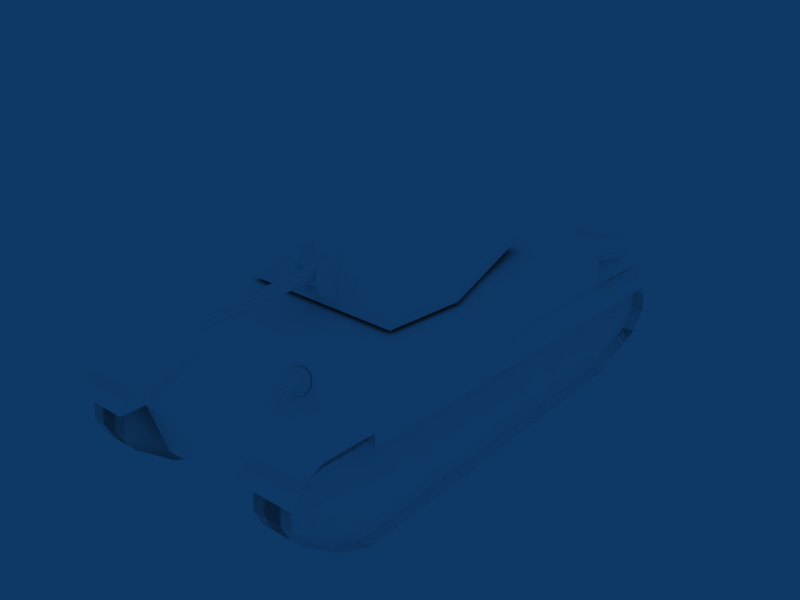 # Source: 41M_Turan_II.blend  (saved by Blender 2.49.2; exported with 4.5.12 LTS)
import bpy
from mathutils import Matrix  # noqa: F401  (used for matrix-valued properties, if any)

bpy.ops.wm.read_factory_settings(use_empty=True)
scene = bpy.context.scene
scene.name = 'Scene'

# ---- collections
col_collection_1 = bpy.data.collections.new('Collection 1'); scene.collection.children.link(col_collection_1)

# ---- materials (node trees are filled in below, after node groups)
mat_default = bpy.data.materials.new('Default')
mat_default.alpha_threshold = 0.0
mat_default.diffuse_color = (1.0, 1.0, 1.0, 1.0)
mat_default.roughness = 0.5
mat_default.specular_intensity = 1.0

# ---- material node trees

# ---- world
world_world = bpy.data.worlds.new('World'); scene.world = world_world
world_world.color = (0.05656, 0.2208, 0.4)
world_world.use_sun_shadow = False
world_world.sun_shadow_jitter_overblur = 0.0
world_world.cycles.sampling_method = 'MANUAL'
world_world.cycles.sample_map_resolution = 256

# ---- meshes
me_tank = bpy.data.meshes.new('Tank')
me_tank.from_pydata([(-45.06, -67.3, 39.23), (-45.06, -67.3, 59.53), (-45.06, -1.615, 62.92), (-45.06, -1.615, 42.69), (-45.06, -67.3, 39.23), (-45.06, -1.615, 42.69), (-45.06, -1.615, 62.92), (-46.73, 2.392, 62.92), (-51.08, 2.392, 42.95), (-51.08, 2.392, 42.95), (-46.73, 2.392, 62.92), (-46.73, 49.0, 62.92), (-51.08, 49.0, 44.94), (-51.08, 49.0, 44.94), (-46.73, 49.0, 62.92), (-31.43, 73.7, 62.92), (-31.43, 81.88, 46.72), (41.33, -67.3, 39.23), (41.33, -1.615, 42.69), (41.33, -1.615, 62.92), (41.33, -67.3, 59.53), (41.33, -1.615, 42.69), (47.35, 2.392, 42.95), (43.0, 2.392, 62.92), (41.33, -1.615, 62.92), (47.35, 2.392, 42.95), (47.35, 49.0, 44.94), (43.0, 49.0, 62.92), (43.0, 2.392, 62.92), (47.35, 49.0, 44.94), (27.7, 81.88, 46.72), (27.7, 73.7, 62.92), (43.0, 49.0, 62.92), (-31.43, 99.25, 14.36), (-31.43, 106.7, 37.41), (27.7, 106.7, 37.41), (27.71, 99.25, 14.36), (-31.43, 106.7, 37.41), (-31.43, 81.88, 46.72), (27.7, 81.88, 46.72), (27.7, 106.7, 37.41), (-31.43, 81.88, 46.72), (-31.43, 73.7, 62.92), (27.7, 73.7, 62.92), (27.7, 81.88, 46.72), (-29.89, -97.53, 53.59), (-45.06, -97.53, 37.76), (41.33, -97.53, 37.76), (26.17, -97.53, 53.59), (-45.06, -97.53, 14.34), (41.33, -97.53, 14.34), (41.33, -67.3, 39.23), (26.17, -67.3, 59.53), (26.17, -97.53, 53.59), (41.33, -97.53, 37.76), (-29.89, -67.3, 59.53), (-45.06, -67.3, 39.23), (-45.06, -97.53, 37.76), (-29.89, -97.53, 53.59), (-45.06, -67.3, 39.23), (-29.89, -67.3, 59.53), (-45.06, -67.3, 59.53), (26.17, -67.3, 59.53), (41.33, -67.3, 39.23), (41.33, -67.3, 59.53), (-29.89, -67.3, 59.53), (-29.89, -97.53, 53.59), (26.17, -97.53, 53.59), (26.17, -67.3, 59.53), (-29.89, -67.3, 59.53), (41.33, -67.3, 59.53), (41.33, -1.615, 62.92), (-45.06, -1.615, 62.92), (-45.06, -67.3, 59.53), (43.0, 2.392, 62.92), (-46.73, 2.392, 62.92), (-45.06, -1.615, 62.92), (41.33, -1.615, 62.92), (43.0, 49.0, 62.92), (27.7, 73.7, 62.92), (-31.43, 73.7, 62.92), (-46.73, 49.0, 62.92), (-31.43, 99.25, 14.36), (-45.06, -97.53, 14.34), (-45.06, -97.53, 37.76), (-31.43, 106.7, 37.41), (-31.43, 81.88, 46.72), (27.71, 99.25, 14.36), (27.7, 106.7, 37.41), (27.7, 81.88, 46.72), (41.33, -97.53, 37.76), (41.33, -97.53, 14.34), (27.7, 80.35, 47.2), (27.7, 104.1, 48.47), (27.7, 113.5, 44.71), (27.7, 117.5, 37.94), (27.7, 106.4, 37.32), (49.31, -97.05, 31.82), (49.31, 80.4, 41.44), (49.31, 80.35, 47.2), (49.31, -1.494, 42.98), (49.31, -97.72, 37.4), (49.31, -103.6, 30.38), (26.18, -103.6, 30.38), (26.18, -97.05, 31.82), (49.31, -97.05, 31.82), (49.31, -103.6, 30.38), (27.7, 80.4, 41.44), (27.7, 80.35, 47.2), (49.31, 80.35, 47.2), (49.31, 80.4, 41.44), (27.7, 117.5, 37.94), (27.7, 113.5, 44.71), (49.31, 113.5, 44.71), (49.31, 117.5, 37.94), (27.7, 104.1, 48.47), (49.31, 104.1, 48.47), (27.7, 80.35, 47.2), (49.31, 80.35, 47.2), (26.18, -1.494, 42.98), (49.31, -1.494, 42.98), (26.18, -97.72, 37.4), (49.31, -97.72, 37.4), (26.18, -97.72, 37.4), (26.18, -103.6, 30.38), (49.31, -103.6, 30.38), (49.31, -97.72, 37.4), (26.18, -97.72, 37.4), (26.18, -97.05, 31.82), (26.18, -103.6, 30.38), (-31.43, 106.4, 37.32), (-31.43, 117.5, 37.94), (-31.43, 113.5, 44.71), (-31.43, 80.35, 47.2), (-31.43, 104.1, 48.47), (-53.03, 80.35, 47.2), (-53.03, 80.4, 41.44), (-53.03, -97.05, 31.82), (-53.03, -1.494, 42.98), (-53.03, -97.72, 37.4), (-53.03, -103.6, 30.38), (-29.9, -103.6, 30.38), (-53.03, -103.6, 30.38), (-53.03, -97.05, 31.82), (-29.9, -97.05, 31.82), (-31.43, 80.4, 41.44), (-53.03, 80.4, 41.44), (-53.03, 80.35, 47.2), (-31.43, 80.35, 47.2), (-31.43, 117.5, 37.94), (-53.03, 117.5, 37.94), (-53.03, 113.5, 44.71), (-31.43, 113.5, 44.71), (-53.03, 104.1, 48.47), (-31.43, 104.1, 48.47), (-53.03, 80.35, 47.2), (-31.43, 80.35, 47.2), (-53.03, -1.494, 42.98), (-29.9, -1.494, 42.98), (-53.03, -97.72, 37.4), (-29.9, -97.72, 37.4), (-29.9, -97.72, 37.4), (-53.03, -97.72, 37.4), (-53.03, -103.6, 30.38), (-29.9, -103.6, 30.38), (-29.9, -97.72, 37.4), (-29.9, -103.6, 30.38), (-29.9, -97.05, 31.82), (27.48, 47.67, 88.72), (-31.44, 47.67, 88.72), (-35.79, 18.61, 88.72), (31.83, 18.61, 88.72), (-21.82, -33.78, 88.72), (17.86, -33.78, 88.72), (29.87, 50.55, 64.18), (-33.83, 50.55, 64.18), (-31.44, 47.67, 88.72), (27.48, 47.67, 88.72), (-33.83, 50.55, 64.18), (-38.53, 19.3, 64.18), (-35.79, 18.61, 88.72), (-31.44, 47.67, 88.72), (-38.53, 19.3, 64.18), (-25.1, -33.87, 64.18), (-21.82, -33.78, 88.72), (-35.79, 18.61, 88.72), (-25.1, -33.87, 64.18), (21.14, -33.87, 64.18), (17.86, -33.78, 88.72), (-21.82, -33.78, 88.72), (21.14, -33.87, 64.18), (34.57, 19.3, 64.18), (31.83, 18.61, 88.72), (17.86, -33.78, 88.72), (34.57, 19.3, 64.18), (29.87, 50.55, 64.18), (27.48, 47.67, 88.72), (31.83, 18.61, 88.72), (-5.991, 56.6, 74.38), (-9.454, 56.6, 74.38), (-9.454, 56.05, 79.9), (-5.991, 56.05, 79.9), (-9.454, 52.6, 84.24), (-5.991, 52.6, 84.24), (-9.454, 47.35, 86.02), (-5.991, 47.35, 86.02), (-5.991, 49.3, 66.64), (-9.454, 49.3, 66.64), (-9.454, 54.08, 69.44), (-5.991, 54.08, 69.44), (-5.991, 56.6, 74.38), (-5.991, 56.05, 79.9), (-5.991, 52.6, 84.24), (-5.991, 47.35, 86.02), (-5.991, 49.3, 66.64), (-5.991, 54.08, 69.44), (-9.454, 47.35, 86.02), (-9.454, 52.6, 84.24), (-9.454, 56.05, 79.9), (-9.454, 49.3, 66.64), (-9.454, 54.08, 69.44), (-9.454, 56.6, 74.38), (-4.312, 47.71, 76.96), (-3.481, 47.71, 78.96), (-3.042, 105.2, 78.52), (-3.691, 105.2, 76.96), (-1.476, 47.71, 79.79), (-1.476, 105.2, 79.17), (0.5288, 47.71, 78.96), (0.08973, 105.2, 78.52), (1.359, 47.71, 76.96), (0.7384, 105.2, 76.96), (0.5288, 47.71, 74.95), (0.08973, 105.2, 75.39), (-1.476, 47.71, 74.12), (-1.476, 105.2, 74.74), (-3.481, 47.71, 74.95), (-3.042, 105.2, 75.39), (-3.042, 105.2, 78.52), (-1.476, 105.2, 79.17), (0.08973, 105.2, 78.52), (0.7384, 105.2, 76.96), (0.08973, 105.2, 75.39), (-1.476, 105.2, 74.74), (-3.042, 105.2, 75.39), (-3.691, 105.2, 76.96), (3.218, 56.6, 74.38), (3.218, 56.05, 79.9), (6.681, 56.05, 79.9), (6.681, 56.6, 74.38), (3.218, 52.6, 84.24), (6.681, 52.6, 84.24), (3.218, 47.35, 86.02), (6.681, 47.35, 86.02), (3.218, 49.3, 66.64), (3.218, 54.08, 69.44), (6.681, 54.08, 69.44), (6.681, 49.3, 66.64), (3.218, 49.3, 66.64), (3.218, 47.35, 86.02), (3.218, 52.6, 84.24), (3.218, 56.05, 79.9), (3.218, 56.6, 74.38), (3.218, 54.08, 69.44), (6.681, 56.05, 79.9), (6.681, 52.6, 84.24), (6.681, 47.35, 86.02), (6.681, 49.3, 66.64), (6.681, 54.08, 69.44), (6.681, 56.6, 74.38), (3.472, 54.67, 74.91), (-6.302, 54.67, 74.91), (-6.302, 54.23, 79.21), (3.472, 54.23, 79.21), (-6.302, 51.55, 82.59), (3.472, 51.55, 82.59), (-6.302, 47.45, 83.98), (3.472, 47.45, 83.98), (3.472, 48.97, 68.88), (-6.302, 48.97, 68.88), (-6.302, 52.7, 71.06), (3.472, 52.7, 71.06), (-19.29, 83.89, 54.64), (-19.29, 80.93, 57.2), (-16.73, 81.4, 56.25), (-15.67, 82.54, 53.97), (-16.73, 83.69, 51.68), (-19.29, 84.16, 50.73), (-21.85, 83.69, 51.68), (-22.91, 82.54, 53.97), (-21.85, 81.4, 56.25), (-15.67, 77.69, 55.58), (-19.29, 77.02, 56.92), (-14.17, 79.31, 52.35), (-15.67, 80.93, 49.11), (-19.29, 81.6, 47.77), (-22.91, 80.93, 49.11), (-24.41, 79.31, 52.35), (-22.91, 77.69, 55.58), (-21.46, 82.87, 53.04), (-20.82, 82.87, 54.57), (-20.82, 92.75, 54.57), (-21.46, 92.75, 53.04), (-19.3, 82.87, 55.2), (-19.3, 92.75, 55.2), (-17.77, 82.87, 54.57), (-17.77, 92.75, 54.57), (-17.14, 82.87, 53.04), (-17.14, 92.75, 53.04), (-17.77, 82.87, 51.51), (-17.77, 92.75, 51.51), (-19.3, 82.87, 50.88), (-19.3, 92.75, 50.88), (-20.82, 82.87, 51.51), (-20.82, 92.75, 51.51), (-20.82, 92.75, 54.57), (-19.3, 92.75, 55.2), (-17.77, 92.75, 54.57), (-17.14, 92.75, 53.04), (-17.77, 92.75, 51.51), (-19.3, 92.75, 50.88), (-20.82, 92.75, 51.51), (-21.46, 92.75, 53.04), (-26.59, -97.43, 42.45), (-26.59, -102.4, 42.45), (-24.37, -102.4, 47.82), (-24.37, -97.43, 47.82), (-19.0, -102.4, 50.04), (-19.0, -97.43, 50.04), (-13.63, -102.4, 47.82), (-13.63, -97.43, 47.82), (-11.4, -102.4, 42.45), (-11.4, -97.43, 42.45), (-13.63, -102.4, 37.08), (-13.63, -97.43, 37.08), (-19.0, -102.4, 34.86), (-19.0, -97.43, 34.86), (-24.37, -102.4, 37.08), (-24.37, -97.43, 37.08), (-24.37, -102.4, 37.08), (-19.0, -102.4, 34.86), (-13.63, -102.4, 37.08), (-11.4, -102.4, 42.45), (-13.63, -102.4, 47.82), (-19.0, -102.4, 50.04), (-24.37, -102.4, 47.82), (-26.59, -102.4, 42.45), (-37.22, -70.04, 57.07), (-38.14, -93.93, 51.47), (-36.9, -93.37, 48.89), (-35.98, -69.49, 54.5), (-38.04, -92.55, 45.59), (-37.12, -68.67, 51.19), (-40.9, -91.95, 43.49), (-39.98, -68.06, 49.09), (-43.79, -91.91, 43.83), (-42.87, -68.03, 49.43), (-45.03, -92.47, 46.4), (-44.11, -68.59, 52.01), (-43.89, -93.29, 49.71), (-42.97, -69.41, 55.31), (-41.04, -93.89, 51.81), (-40.12, -70.01, 57.41), (-37.22, -70.04, 57.07), (-35.98, -69.49, 54.5), (-37.12, -68.67, 51.19), (-39.98, -68.06, 49.09), (-42.87, -68.03, 49.43), (-44.11, -68.59, 52.01), (-42.97, -69.41, 55.31), (-40.12, -70.01, 57.41), (-41.04, -93.89, 51.81), (-43.89, -93.29, 49.71), (-45.03, -92.47, 46.4), (-43.79, -91.91, 43.83), (-40.9, -91.95, 43.49), (-38.04, -92.55, 45.59), (-36.9, -93.37, 48.89), (-38.14, -93.93, 51.47), (22.6, -97.43, 42.45), (20.37, -97.43, 47.82), (20.37, -102.4, 47.82), (22.6, -102.4, 42.45), (15.0, -97.43, 50.04), (15.0, -102.4, 50.04), (9.635, -97.43, 47.82), (9.635, -102.4, 47.82), (7.411, -97.43, 42.45), (7.411, -102.4, 42.45), (9.635, -97.43, 37.08), (9.635, -102.4, 37.08), (15.0, -97.43, 34.86), (15.0, -102.4, 34.86), (20.37, -97.43, 37.08), (20.37, -102.4, 37.08), (20.37, -102.4, 47.82), (15.0, -102.4, 50.04), (9.635, -102.4, 47.82), (7.411, -102.4, 42.45), (9.635, -102.4, 37.08), (15.0, -102.4, 34.86), (20.37, -102.4, 37.08), (22.6, -102.4, 42.45), (33.23, -70.04, 57.07), (31.99, -69.49, 54.5), (32.91, -93.37, 48.89), (34.15, -93.93, 51.47), (33.13, -68.67, 51.19), (34.05, -92.55, 45.59), (35.98, -68.06, 49.09), (36.9, -91.95, 43.49), (38.88, -68.03, 49.43), (39.8, -91.91, 43.83), (40.12, -68.59, 52.01), (41.04, -92.47, 46.4), (38.97, -69.41, 55.31), (39.89, -93.29, 49.71), (36.12, -70.01, 57.41), (37.04, -93.89, 51.81), (38.97, -69.41, 55.31), (40.12, -68.59, 52.01), (38.88, -68.03, 49.43), (35.98, -68.06, 49.09), (33.13, -68.67, 51.19), (31.99, -69.49, 54.5), (33.23, -70.04, 57.07), (36.12, -70.01, 57.41), (32.91, -93.37, 48.89), (34.05, -92.55, 45.59), (36.9, -91.95, 43.49), (39.8, -91.91, 43.83), (41.04, -92.47, 46.4), (39.89, -93.29, 49.71), (37.04, -93.89, 51.81), (34.15, -93.93, 51.47), (12.36, 18.81, 96.41), (-17.31, 18.81, 96.41), (-17.31, 10.32, 96.41), (12.36, 10.32, 96.41), (-12.88, -11.99, 96.41), (7.939, -11.99, 96.41), (14.98, 38.85, 88.55), (-19.93, 38.85, 88.55), (-17.31, 18.81, 96.41), (12.36, 18.81, 96.41), (-19.93, 38.85, 88.55), (-19.93, 10.32, 88.55), (-17.31, 10.32, 96.41), (-17.31, 18.81, 96.41), (-14.31, -14.14, 88.55), (-12.88, -11.99, 96.41), (-14.31, -14.14, 88.55), (9.365, -14.14, 88.55), (7.939, -11.99, 96.41), (-12.88, -11.99, 96.41), (9.365, -14.14, 88.55), (14.98, 10.32, 88.55), (12.36, 10.32, 96.41), (7.939, -11.99, 96.41), (14.98, 38.85, 88.55), (12.36, 18.81, 96.41), (34.29, -100.5, 16.38), (34.29, -100.4, 24.04), (34.29, -95.54, 31.08), (34.29, -77.34, 35.86), (34.29, 69.39, 41.89), (34.29, 100.9, 43.95), (34.29, 109.0, 42.8), (34.29, 114.8, 36.61), (34.29, 115.4, 28.48), (34.29, 112.0, 20.95), (34.29, 96.4, 8.136), (34.29, 79.39, -0.1202), (34.29, -67.77, -0.1194), (34.29, -94.46, 8.945), (-45.26, -67.77, -0.1195), (-45.26, -94.46, 8.945), (-45.26, -100.5, 16.38), (-45.26, -100.4, 24.04), (-45.26, -95.54, 31.08), (-45.26, -77.34, 35.86), (-45.26, 69.39, 41.89), (-45.26, 100.9, 43.95), (-45.26, 109.0, 42.8), (-45.26, 114.8, 36.61), (-45.26, 115.4, 28.48), (-45.26, 112.0, 20.95), (-45.26, 96.4, 8.136), (-45.26, 79.39, -0.1202), (-38.27, -100.5, 16.38), (-38.27, -94.46, 8.945), (-38.27, -67.77, -0.1194), (-38.27, 79.39, -0.1202), (-38.27, 96.4, 8.136), (-38.27, 112.0, 20.95), (-38.27, 115.4, 28.48), (-38.27, 114.8, 36.61), (-38.27, 109.0, 42.8), (-38.27, 100.9, 43.95), (-38.27, 69.39, 41.89), (-38.27, -77.34, 35.86), (-38.27, -95.54, 31.08), (-38.27, -100.4, 24.04), (41.25, -67.77, -0.1194), (41.25, 79.39, -0.1202), (41.25, 96.4, 8.136), (41.25, 112.0, 20.95), (41.25, 115.4, 28.48), (41.25, 114.8, 36.61), (41.25, 109.0, 42.8), (41.25, 100.9, 43.95), (41.25, 69.39, 41.89), (41.25, -77.34, 35.86), (41.25, -95.54, 31.08), (41.25, -100.4, 24.04), (41.25, -100.5, 16.38), (41.25, -94.46, 8.945), (-33.54, -94.46, 8.945), (-49.99, -94.46, 8.945), (-49.99, -67.77, -0.1195), (-33.54, -67.77, -0.1194), (-33.54, 79.39, -0.1202), (-49.99, 79.39, -0.1202), (-49.99, 96.4, 8.136), (-33.54, 96.4, 8.136), (-49.99, 112.0, 20.95), (-33.54, 112.0, 20.95), (-49.99, 115.4, 28.48), (-33.54, 115.4, 28.48), (-49.99, 114.8, 36.61), (-33.54, 114.8, 36.61), (-49.99, 109.0, 42.8), (-33.54, 109.0, 42.8), (-49.99, 100.9, 43.95), (-33.54, 100.9, 43.95), (-49.99, 69.39, 41.89), (-33.54, 69.39, 41.89), (-49.99, -77.34, 35.86), (-33.54, -77.34, 35.86), (-49.99, -95.54, 31.08), (-33.54, -95.54, 31.08), (-49.99, -100.4, 24.04), (-33.54, -100.4, 24.04), (-49.99, -100.5, 16.38), (-33.54, -100.5, 16.38), (29.55, -94.46, 8.945), (29.55, -67.77, -0.1194), (46.0, -67.77, -0.1194), (46.0, -94.46, 8.945), (29.55, 79.39, -0.1202), (29.55, 96.4, 8.136), (46.0, 96.4, 8.136), (46.0, 79.39, -0.1202), (29.55, 112.0, 20.95), (46.0, 112.0, 20.95), (29.55, 115.4, 28.48), (46.0, 115.4, 28.48), (29.55, 114.8, 36.61), (46.0, 114.8, 36.61), (29.55, 109.0, 42.8), (46.0, 109.0, 42.8), (29.55, 100.9, 43.95), (46.0, 100.9, 43.95), (29.55, 69.39, 41.89), (46.0, 69.39, 41.89), (29.55, -77.34, 35.86), (46.0, -77.34, 35.86), (29.55, -95.54, 31.08), (46.0, -95.54, 31.08), (29.55, -100.4, 24.04), (46.0, -100.4, 24.04), (29.55, -100.5, 16.38), (46.0, -100.5, 16.38), (-33.54, -94.46, 8.945), (-33.54, -67.77, -0.1194), (-49.99, -67.77, -0.1194), (-49.99, -94.46, 8.945), (-33.54, 79.39, -0.1202), (-49.99, 79.39, -0.1202), (-33.54, 96.4, 8.136), (-49.99, 96.4, 8.136), (-33.54, 112.0, 20.95), (-49.99, 112.0, 20.95), (-33.54, 115.4, 28.48), (-49.99, 115.4, 28.48), (-33.54, 114.8, 36.61), (-49.99, 114.8, 36.61), (-33.54, 109.0, 42.8), (-49.99, 109.0, 42.8), (-33.54, 100.9, 43.95), (-49.99, 100.9, 43.95), (-33.54, 69.39, 41.89), (-49.99, 69.39, 41.89), (-33.54, -77.34, 35.86), (-33.54, -95.54, 31.08), (-49.99, -95.54, 31.08), (-49.99, -77.34, 35.86), (-33.54, -100.4, 24.04), (-49.99, -100.4, 24.04), (-33.54, -100.5, 16.38), (-49.99, -100.5, 16.38), (29.55, -94.46, 8.945), (46.0, -94.46, 8.945), (46.0, -67.77, -0.1194), (29.55, -67.77, -0.1194), (46.0, 79.39, -0.1202), (29.55, 79.39, -0.1202), (46.0, 96.4, 8.136), (29.55, 96.4, 8.136), (46.0, 112.0, 20.95), (29.55, 112.0, 20.95), (46.0, 115.4, 28.48), (29.55, 115.4, 28.48), (46.0, 114.8, 36.61), (29.55, 114.8, 36.61), (46.0, 109.0, 42.8), (29.55, 109.0, 42.8), (46.0, 100.9, 43.95), (29.55, 100.9, 43.95), (29.55, -77.34, 35.86), (46.0, -77.34, 35.86), (46.0, -95.54, 31.08), (29.55, -95.54, 31.08), (46.0, -100.4, 24.04), (29.55, -100.4, 24.04), (46.0, -100.5, 16.38), (29.55, -100.5, 16.38)], [], [(0, 1, 2), (2, 3, 4), (5, 6, 7), (7, 8, 5), (9, 10, 11), (11, 12, 9), (13, 14, 15), (15, 16, 13), (17, 18, 19), (19, 20, 17), (21, 22, 23), (23, 24, 21), (25, 26, 27), (27, 28, 25), (29, 30, 31), (31, 32, 29), (33, 34, 35), (35, 36, 33), (37, 38, 39), (39, 40, 37), (41, 42, 43), (43, 44, 41), (45, 46, 47), (47, 48, 45), (46, 49, 50), (50, 47, 46), (51, 52, 53), (53, 54, 51), (55, 56, 57), (57, 58, 55), (59, 60, 61), (62, 63, 64), (65, 66, 67), (67, 68, 65), (69, 70, 71), (69, 71, 72), (73, 69, 72), (74, 75, 76), (76, 77, 74), (78, 79, 80), (80, 81, 75), (78, 80, 75), (74, 78, 75), (82, 83, 84), (85, 82, 84), (86, 85, 84), (87, 88, 89), (89, 90, 91), (87, 89, 91), (92, 93, 94), (94, 95, 96), (92, 94, 96), (97, 98, 99), (97, 99, 100), (97, 100, 101), (102, 97, 101), (103, 104, 105), (105, 106, 103), (107, 108, 109), (109, 110, 107), (111, 112, 113), (113, 114, 111), (112, 115, 116), (116, 113, 112), (115, 117, 118), (118, 116, 115), (117, 119, 120), (120, 118, 117), (119, 121, 122), (122, 120, 119), (123, 124, 125), (125, 126, 123), (127, 128, 129), (130, 131, 132), (133, 130, 132), (133, 132, 134), (135, 136, 137), (138, 135, 137), (139, 138, 137), (140, 139, 137), (141, 142, 143), (143, 144, 141), (145, 146, 147), (147, 148, 145), (149, 150, 151), (151, 152, 149), (152, 151, 153), (153, 154, 152), (154, 153, 155), (155, 156, 154), (156, 155, 157), (157, 158, 156), (158, 157, 159), (159, 160, 158), (161, 162, 163), (163, 164, 161), (165, 166, 167), (168, 169, 170), (170, 171, 168), (171, 170, 172), (172, 173, 171), (174, 175, 176), (176, 177, 174), (178, 179, 180), (180, 181, 178), (182, 183, 184), (184, 185, 182), (186, 187, 188), (188, 189, 186), (190, 191, 192), (192, 193, 190), (194, 195, 196), (196, 197, 194), (198, 199, 200), (200, 201, 198), (201, 200, 202), (202, 203, 201), (203, 202, 204), (204, 205, 203), (206, 207, 208), (208, 209, 206), (209, 208, 199), (199, 198, 209), (210, 211, 212), (212, 213, 214), (210, 212, 214), (215, 210, 214), (216, 217, 218), (219, 216, 218), (220, 219, 218), (221, 220, 218), (222, 223, 224), (224, 225, 222), (223, 226, 227), (227, 224, 223), (226, 228, 229), (229, 227, 226), (228, 230, 231), (231, 229, 228), (230, 232, 233), (233, 231, 230), (232, 234, 235), (235, 233, 232), (234, 236, 237), (237, 235, 234), (236, 222, 225), (225, 237, 236), (238, 239, 240), (240, 241, 242), (242, 243, 244), (240, 242, 244), (238, 240, 244), (245, 238, 244), (246, 247, 248), (248, 249, 246), (247, 250, 251), (251, 248, 247), (250, 252, 253), (253, 251, 250), (254, 255, 256), (256, 257, 254), (255, 246, 249), (249, 256, 255), (258, 259, 260), (260, 261, 262), (258, 260, 262), (263, 258, 262), (264, 265, 266), (264, 266, 267), (264, 267, 268), (269, 264, 268), (270, 271, 272), (272, 273, 270), (273, 272, 274), (274, 275, 273), (275, 274, 276), (276, 277, 275), (278, 279, 280), (280, 281, 278), (281, 280, 271), (271, 270, 281), (282, 283, 284), (282, 284, 285), (282, 285, 286), (282, 286, 287), (282, 287, 288), (282, 288, 289), (282, 289, 290), (282, 290, 283), (291, 284, 283), (283, 292, 291), (293, 285, 284), (284, 291, 293), (294, 286, 285), (285, 293, 294), (295, 287, 286), (286, 294, 295), (296, 288, 287), (287, 295, 296), (297, 289, 288), (288, 296, 297), (298, 290, 289), (289, 297, 298), (292, 283, 290), (290, 298, 292), (299, 300, 301), (301, 302, 299), (300, 303, 304), (304, 301, 300), (303, 305, 306), (306, 304, 303), (305, 307, 308), (308, 306, 305), (307, 309, 310), (310, 308, 307), (309, 311, 312), (312, 310, 309), (311, 313, 314), (314, 312, 311), (313, 299, 302), (302, 314, 313), (315, 316, 317), (317, 318, 319), (319, 320, 321), (317, 319, 321), (315, 317, 321), (322, 315, 321), (323, 324, 325), (325, 326, 323), (326, 325, 327), (327, 328, 326), (328, 327, 329), (329, 330, 328), (330, 329, 331), (331, 332, 330), (332, 331, 333), (333, 334, 332), (334, 333, 335), (335, 336, 334), (336, 335, 337), (337, 338, 336), (338, 337, 324), (324, 323, 338), (339, 340, 341), (341, 342, 343), (339, 341, 343), (343, 344, 345), (339, 343, 345), (346, 339, 345), (347, 348, 349), (349, 350, 347), (350, 349, 351), (351, 352, 350), (352, 351, 353), (353, 354, 352), (354, 353, 355), (355, 356, 354), (356, 355, 357), (357, 358, 356), (358, 357, 359), (359, 360, 358), (360, 359, 361), (361, 362, 360), (362, 361, 348), (348, 347, 362), (363, 364, 365), (365, 366, 367), (363, 365, 367), (367, 368, 369), (363, 367, 369), (370, 363, 369), (371, 372, 373), (373, 374, 375), (371, 373, 375), (375, 376, 377), (371, 375, 377), (378, 371, 377), (379, 380, 381), (381, 382, 379), (380, 383, 384), (384, 381, 380), (383, 385, 386), (386, 384, 383), (385, 387, 388), (388, 386, 385), (387, 389, 390), (390, 388, 387), (389, 391, 392), (392, 390, 389), (391, 393, 394), (394, 392, 391), (393, 379, 382), (382, 394, 393), (395, 396, 397), (397, 398, 399), (399, 400, 401), (397, 399, 401), (395, 397, 401), (402, 395, 401), (403, 404, 405), (405, 406, 403), (404, 407, 408), (408, 405, 404), (407, 409, 410), (410, 408, 407), (409, 411, 412), (412, 410, 409), (411, 413, 414), (414, 412, 411), (413, 415, 416), (416, 414, 413), (415, 417, 418), (418, 416, 415), (417, 403, 406), (406, 418, 417), (419, 420, 421), (421, 422, 423), (423, 424, 425), (421, 423, 425), (419, 421, 425), (426, 419, 425), (427, 428, 429), (429, 430, 431), (431, 432, 433), (429, 431, 433), (427, 429, 433), (434, 427, 433), (435, 436, 437), (437, 438, 435), (438, 437, 439), (439, 440, 438), (441, 442, 443), (443, 444, 441), (445, 446, 447), (447, 448, 445), (446, 449, 450), (450, 447, 446), (451, 452, 453), (453, 454, 451), (455, 456, 457), (457, 458, 455), (456, 459, 460), (460, 457, 456), (461, 462, 463), (463, 464, 465), (465, 466, 467), (463, 465, 467), (467, 468, 469), (469, 470, 471), (467, 469, 471), (463, 467, 471), (471, 472, 473), (463, 471, 473), (461, 463, 473), (461, 473, 474), (475, 476, 477), (477, 478, 479), (479, 480, 481), (481, 482, 483), (479, 481, 483), (483, 484, 485), (485, 486, 487), (483, 485, 487), (479, 483, 487), (477, 479, 487), (475, 477, 487), (475, 487, 488), (489, 490, 491), (491, 492, 493), (493, 494, 495), (495, 496, 497), (493, 495, 497), (497, 498, 499), (499, 500, 501), (497, 499, 501), (493, 497, 501), (491, 493, 501), (489, 491, 501), (489, 501, 502), (503, 504, 505), (505, 506, 507), (507, 508, 509), (505, 507, 509), (509, 510, 511), (511, 512, 513), (509, 511, 513), (505, 509, 513), (513, 514, 515), (505, 513, 515), (503, 505, 515), (503, 515, 516), (517, 518, 519), (519, 520, 517), (521, 522, 523), (523, 524, 521), (524, 523, 525), (525, 526, 524), (526, 525, 527), (527, 528, 526), (528, 527, 529), (529, 530, 528), (530, 529, 531), (531, 532, 530), (532, 531, 533), (533, 534, 532), (534, 533, 535), (535, 536, 534), (536, 535, 537), (537, 538, 536), (538, 537, 539), (539, 540, 538), (540, 539, 541), (541, 542, 540), (542, 541, 543), (543, 544, 542), (544, 543, 518), (518, 517, 544), (545, 546, 547), (547, 548, 545), (549, 550, 551), (551, 552, 549), (550, 553, 554), (554, 551, 550), (553, 555, 556), (556, 554, 553), (555, 557, 558), (558, 556, 555), (557, 559, 560), (560, 558, 557), (559, 561, 562), (562, 560, 559), (561, 563, 564), (564, 562, 561), (563, 565, 566), (566, 564, 563), (565, 567, 568), (568, 566, 565), (567, 569, 570), (570, 568, 567), (569, 571, 572), (572, 570, 569), (571, 545, 548), (548, 572, 571), (573, 574, 575), (575, 576, 573), (574, 577, 578), (578, 575, 574), (577, 579, 580), (580, 578, 577), (579, 581, 582), (582, 580, 579), (581, 583, 584), (584, 582, 581), (583, 585, 586), (586, 584, 583), (585, 587, 588), (588, 586, 585), (587, 589, 590), (590, 588, 587), (589, 591, 592), (592, 590, 589), (593, 594, 595), (595, 596, 593), (594, 597, 598), (598, 595, 594), (597, 599, 600), (600, 598, 597), (599, 573, 576), (576, 600, 599), (601, 602, 603), (603, 604, 601), (604, 603, 605), (605, 606, 604), (606, 605, 607), (607, 608, 606), (608, 607, 609), (609, 610, 608), (610, 609, 611), (611, 612, 610), (612, 611, 613), (613, 614, 612), (614, 613, 615), (615, 616, 614), (616, 615, 617), (617, 618, 616), (619, 620, 621), (621, 622, 619), (622, 621, 623), (623, 624, 622), (624, 623, 625), (625, 626, 624), (626, 625, 602), (602, 601, 626)])
me_tank.polygons.foreach_set('use_smooth', [True] * 493)
_uv = me_tank.uv_layers.new(name='UVTex')
_uv.uv.foreach_set('vector', [0.1204, 0.5627, 0.1204, 0.6386, 0.3659, 0.6512, 0.3659, 0.6512, 0.3659, 0.5756, 0.1204, 0.5627, 0.3659, 0.5756, 0.3659, 0.6512, 0.3809, 0.6512, 0.3809, 0.6512, 0.3809, 0.5766, 0.3659, 0.5756, 0.3809, 0.5766, 0.3809, 0.6512, 0.5551, 0.6512, 0.5551, 0.6512, 0.5551, 0.584, 0.3809, 0.5766, 0.5551, 0.584, 0.5551, 0.6512, 0.6474, 0.6512, 0.6474, 0.6512, 0.6779, 0.5907, 0.5551, 0.584, 0.1204, 0.5627, 0.3659, 0.5756, 0.3659, 0.6512, 0.3659, 0.6512, 0.1204, 0.6386, 0.1204, 0.5627, 0.3659, 0.5756, 0.3809, 0.5766, 0.3809, 0.6512, 0.3809, 0.6512, 0.3659, 0.6512, 0.3659, 0.5756, 0.3809, 0.5766, 0.5551, 0.584, 0.5551, 0.6512, 0.5551, 0.6512, 0.3809, 0.6512, 0.3809, 0.5766, 0.5551, 0.584, 0.6779, 0.5907, 0.6474, 0.6512, 0.6474, 0.6512, 0.5551, 0.6512, 0.5551, 0.584, 0.7831, 0.4827, 0.6827, 0.4827, 0.6827, 0.225, 0.6827, 0.225, 0.7831, 0.225, 0.7831, 0.4827, 0.6677, 0.9092, 0.6677, 0.817, 0.887, 0.817, 0.887, 0.817, 0.887, 0.9092, 0.6677, 0.9092, 0.8859, 0.9203, 0.8859, 0.9877, 0.6663, 0.9877, 0.6663, 0.9877, 0.6663, 0.9203, 0.8859, 0.9203, 0.7484, 0.7511, 0.8037, 0.8041, 0.8037, 0.5023, 0.8037, 0.5023, 0.7484, 0.5552, 0.7484, 0.7511, 0.8037, 0.8041, 0.8855, 0.8041, 0.8855, 0.5023, 0.8855, 0.5023, 0.8037, 0.5023, 0.8037, 0.8041, 0.1204, 0.5627, 0.1204, 0.6386, 0.007497, 0.6164, 0.007497, 0.6164, 0.007497, 0.5572, 0.1204, 0.5627, 0.1204, 0.6386, 0.1204, 0.5627, 0.007497, 0.5572, 0.007497, 0.5572, 0.007497, 0.6164, 0.1204, 0.6386, 0.7838, 0.5001, 0.7128, 0.5531, 0.7128, 0.5001, 0.7128, 0.5531, 0.7838, 0.5001, 0.7128, 0.5001, 0.1236, 0.9297, 0.01148, 0.9297, 0.01149, 0.7218, 0.01149, 0.7218, 0.1236, 0.7218, 0.1236, 0.9297, 0.1236, 0.9297, 0.1236, 0.6655, 0.3672, 0.6655, 0.1236, 0.9297, 0.3672, 0.6655, 0.3672, 0.986, 0.1236, 0.986, 0.1236, 0.9297, 0.3672, 0.986, 0.3821, 0.6594, 0.3821, 0.9921, 0.3672, 0.986, 0.3672, 0.986, 0.3672, 0.6655, 0.3821, 0.6594, 0.5549, 0.6594, 0.6466, 0.7161, 0.6466, 0.9354, 0.6466, 0.9354, 0.5549, 0.9921, 0.3821, 0.9921, 0.5549, 0.6594, 0.6466, 0.9354, 0.3821, 0.9921, 0.3821, 0.6594, 0.5549, 0.6594, 0.3821, 0.9921, 0.6935, 0.6174, 0.6935, 0.7408, 0.6788, 0.7408, 0.679, 0.6127, 0.6935, 0.6174, 0.6788, 0.7408, 0.6732, 0.6283, 0.679, 0.6127, 0.6788, 0.7408, 0.6935, 0.6174, 0.679, 0.6127, 0.6732, 0.6283, 0.6732, 0.6283, 0.6788, 0.7408, 0.6935, 0.7408, 0.6935, 0.6174, 0.6732, 0.6283, 0.6935, 0.7408, 0.1316, 0.301, 0.06174, 0.301, 0.03404, 0.301, 0.03404, 0.301, 0.02225, 0.301, 0.05474, 0.301, 0.1316, 0.301, 0.03404, 0.301, 0.05474, 0.301, 0.04087, 0.2111, 0.6513, 0.2122, 0.6522, 0.232, 0.04087, 0.2111, 0.6522, 0.232, 0.3707, 0.2322, 0.04087, 0.2111, 0.3707, 0.2322, 0.03955, 0.2304, 0.01811, 0.2073, 0.04087, 0.2111, 0.03955, 0.2304, 0.6733, 0.3055, 0.654, 0.3055, 0.654, 0.2374, 0.654, 0.2374, 0.6733, 0.2374, 0.6733, 0.3055, 0.6893, 0.6329, 0.6786, 0.6329, 0.6786, 0.6733, 0.6786, 0.6733, 0.6893, 0.6733, 0.6893, 0.6329, 0.02225, 0.301, 0.03404, 0.301, 0.03404, 0.2374, 0.03404, 0.2374, 0.02225, 0.2374, 0.02225, 0.301, 0.03404, 0.301, 0.06174, 0.301, 0.06174, 0.2374, 0.06174, 0.2374, 0.03404, 0.2374, 0.03404, 0.301, 0.06174, 0.301, 0.1316, 0.301, 0.1316, 0.2374, 0.1316, 0.2374, 0.06174, 0.2374, 0.06174, 0.301, 0.1316, 0.301, 0.3726, 0.3055, 0.3726, 0.2374, 0.3726, 0.2374, 0.1316, 0.2374, 0.1316, 0.301, 0.3726, 0.3055, 0.656, 0.3055, 0.656, 0.2374, 0.656, 0.2374, 0.3726, 0.2374, 0.3726, 0.3055, 0.656, 0.3055, 0.6733, 0.3055, 0.6733, 0.2374, 0.6733, 0.2374, 0.656, 0.2374, 0.656, 0.3055, 0.656, 0.3055, 0.654, 0.3055, 0.6733, 0.3055, 0.05476, 0.301, 0.02228, 0.301, 0.03407, 0.301, 0.1316, 0.301, 0.05476, 0.301, 0.03407, 0.301, 0.1316, 0.301, 0.03407, 0.301, 0.06176, 0.301, 0.6522, 0.232, 0.6513, 0.2122, 0.04087, 0.2111, 0.3707, 0.2322, 0.6522, 0.232, 0.04087, 0.2111, 0.03955, 0.2304, 0.3707, 0.2322, 0.04087, 0.2111, 0.01811, 0.2073, 0.03955, 0.2304, 0.04087, 0.2111, 0.6733, 0.3055, 0.6733, 0.2374, 0.654, 0.2374, 0.654, 0.2374, 0.654, 0.3055, 0.6733, 0.3055, 0.6893, 0.6733, 0.6893, 0.6329, 0.6786, 0.6329, 0.6786, 0.6329, 0.6786, 0.6733, 0.6893, 0.6733, 0.02228, 0.301, 0.02228, 0.2374, 0.03407, 0.2374, 0.03407, 0.2374, 0.03407, 0.301, 0.02228, 0.301, 0.03407, 0.301, 0.03407, 0.2374, 0.06176, 0.2374, 0.06176, 0.2374, 0.06176, 0.301, 0.03407, 0.301, 0.06176, 0.301, 0.06176, 0.2374, 0.1316, 0.2374, 0.1316, 0.2374, 0.1316, 0.301, 0.06176, 0.301, 0.1316, 0.301, 0.1316, 0.2374, 0.3726, 0.2374, 0.3726, 0.2374, 0.3726, 0.3055, 0.1316, 0.301, 0.3726, 0.3055, 0.3726, 0.2374, 0.656, 0.2374, 0.656, 0.2374, 0.656, 0.3055, 0.3726, 0.3055, 0.656, 0.3055, 0.656, 0.2374, 0.6733, 0.2374, 0.6733, 0.2374, 0.6733, 0.3055, 0.656, 0.3055, 0.656, 0.3055, 0.6733, 0.3055, 0.654, 0.3055, 0.3027, 0.3268, 0.3027, 0.5397, 0.1977, 0.5554, 0.1977, 0.5554, 0.1977, 0.3111, 0.3027, 0.3268, 0.1977, 0.3111, 0.1977, 0.5554, 0.008425, 0.5049, 0.008425, 0.5049, 0.008428, 0.3616, 0.1977, 0.3111, 0.8837, 0.2443, 0.8837, 0.4779, 0.7931, 0.4691, 0.7931, 0.4691, 0.7931, 0.2531, 0.8837, 0.2443, 0.6286, 0.3183, 0.512, 0.3183, 0.5095, 0.4099, 0.5095, 0.4099, 0.6179, 0.4099, 0.6286, 0.3183, 0.512, 0.3183, 0.3138, 0.3183, 0.3141, 0.4099, 0.3141, 0.4099, 0.5095, 0.4099, 0.512, 0.3183, 0.4944, 0.4276, 0.3195, 0.4276, 0.3319, 0.5204, 0.3319, 0.5204, 0.482, 0.5204, 0.4944, 0.4276, 0.3138, 0.3183, 0.512, 0.3183, 0.5095, 0.4099, 0.5095, 0.4099, 0.3141, 0.4099, 0.3138, 0.3183, 0.512, 0.3183, 0.6286, 0.3183, 0.6179, 0.4099, 0.6179, 0.4099, 0.5095, 0.4099, 0.512, 0.3183, 0.04944, 0.6525, 0.04944, 0.6525, 0.0765, 0.6553, 0.0765, 0.6553, 0.0765, 0.6553, 0.04944, 0.6525, 0.0765, 0.6553, 0.0765, 0.6553, 0.0978, 0.6722, 0.0978, 0.6722, 0.0978, 0.6722, 0.0765, 0.6553, 0.0978, 0.6722, 0.0978, 0.6722, 0.1066, 0.6979, 0.1066, 0.6979, 0.1066, 0.6979, 0.0978, 0.6722, 0.01148, 0.6884, 0.01148, 0.6884, 0.0252, 0.6649, 0.0252, 0.6649, 0.0252, 0.6649, 0.01148, 0.6884, 0.0252, 0.6649, 0.0252, 0.6649, 0.04944, 0.6525, 0.04944, 0.6525, 0.04944, 0.6525, 0.0252, 0.6649, 0.04944, 0.6525, 0.0765, 0.6553, 0.0978, 0.6722, 0.0978, 0.6722, 0.1066, 0.6979, 0.01148, 0.6884, 0.04944, 0.6525, 0.0978, 0.6722, 0.01148, 0.6884, 0.0252, 0.6649, 0.04944, 0.6525, 0.01148, 0.6884, 0.1066, 0.6979, 0.0978, 0.6722, 0.0765, 0.6553, 0.01148, 0.6884, 0.1066, 0.6979, 0.0765, 0.6553, 0.0252, 0.6649, 0.01148, 0.6884, 0.0765, 0.6553, 0.04944, 0.6525, 0.0252, 0.6649, 0.0765, 0.6553, 0.6887, 0.5493, 0.6887, 0.5383, 0.3749, 0.5407, 0.3749, 0.5407, 0.3749, 0.5493, 0.6887, 0.5493, 0.6887, 0.5383, 0.6887, 0.5286, 0.3749, 0.5332, 0.3749, 0.5332, 0.3749, 0.5407, 0.6887, 0.5383, 0.6887, 0.5286, 0.6887, 0.5383, 0.3749, 0.5407, 0.3749, 0.5407, 0.3749, 0.5332, 0.6887, 0.5286, 0.6887, 0.5383, 0.6887, 0.5493, 0.3749, 0.5493, 0.3749, 0.5493, 0.3749, 0.5407, 0.6887, 0.5383, 0.6887, 0.5493, 0.6887, 0.5602, 0.3749, 0.5578, 0.3749, 0.5578, 0.3749, 0.5493, 0.6887, 0.5493, 0.6887, 0.5602, 0.6887, 0.5706, 0.3749, 0.566, 0.3749, 0.566, 0.3749, 0.5578, 0.6887, 0.5602, 0.6887, 0.5706, 0.6887, 0.5602, 0.3749, 0.5578, 0.3749, 0.5578, 0.3749, 0.566, 0.6887, 0.5706, 0.6887, 0.5602, 0.6887, 0.5493, 0.3749, 0.5493, 0.3749, 0.5493, 0.3749, 0.5578, 0.6887, 0.5602, 0.7017, 0.7611, 0.7088, 0.7782, 0.7017, 0.7952, 0.7017, 0.7952, 0.6847, 0.8023, 0.6676, 0.7952, 0.6676, 0.7952, 0.6606, 0.7782, 0.6676, 0.7611, 0.7017, 0.7952, 0.6676, 0.7952, 0.6676, 0.7611, 0.7017, 0.7611, 0.7017, 0.7952, 0.6676, 0.7611, 0.6847, 0.7541, 0.7017, 0.7611, 0.6676, 0.7611, 0.04944, 0.6525, 0.0765, 0.6553, 0.0765, 0.6553, 0.0765, 0.6553, 0.04944, 0.6525, 0.04944, 0.6525, 0.0765, 0.6553, 0.0978, 0.6722, 0.0978, 0.6722, 0.0978, 0.6722, 0.0765, 0.6553, 0.0765, 0.6553, 0.0978, 0.6722, 0.1066, 0.6979, 0.1066, 0.6979, 0.1066, 0.6979, 0.0978, 0.6722, 0.0978, 0.6722, 0.01148, 0.6884, 0.0252, 0.6649, 0.0252, 0.6649, 0.0252, 0.6649, 0.01148, 0.6884, 0.01148, 0.6884, 0.0252, 0.6649, 0.04944, 0.6525, 0.04944, 0.6525, 0.04944, 0.6525, 0.0252, 0.6649, 0.0252, 0.6649, 0.01148, 0.6884, 0.1066, 0.6979, 0.0978, 0.6722, 0.0978, 0.6722, 0.0765, 0.6553, 0.04944, 0.6525, 0.01148, 0.6884, 0.0978, 0.6722, 0.04944, 0.6525, 0.0252, 0.6649, 0.01148, 0.6884, 0.04944, 0.6525, 0.0765, 0.6553, 0.0978, 0.6722, 0.1066, 0.6979, 0.0765, 0.6553, 0.1066, 0.6979, 0.01148, 0.6884, 0.0765, 0.6553, 0.01148, 0.6884, 0.0252, 0.6649, 0.04944, 0.6525, 0.0765, 0.6553, 0.0252, 0.6649, 0.8443, 0.3425, 0.8443, 0.3783, 0.8284, 0.3783, 0.8284, 0.3783, 0.8284, 0.3425, 0.8443, 0.3425, 0.8284, 0.3425, 0.8284, 0.3783, 0.815, 0.3783, 0.815, 0.3783, 0.815, 0.3425, 0.8284, 0.3425, 0.815, 0.3425, 0.815, 0.3783, 0.8084, 0.3783, 0.8084, 0.3783, 0.8084, 0.3425, 0.815, 0.3425, 0.8641, 0.3425, 0.8641, 0.3783, 0.8576, 0.3783, 0.8576, 0.3783, 0.8576, 0.3425, 0.8641, 0.3425, 0.8576, 0.3425, 0.8576, 0.3783, 0.8443, 0.3783, 0.8443, 0.3783, 0.8443, 0.3425, 0.8576, 0.3425, 0.8364, 0.947, 0.8364, 0.9562, 0.8299, 0.9535, 0.8364, 0.947, 0.8299, 0.9535, 0.8272, 0.947, 0.8364, 0.947, 0.8272, 0.947, 0.8299, 0.9405, 0.8364, 0.947, 0.8299, 0.9405, 0.8364, 0.9378, 0.8364, 0.947, 0.8364, 0.9378, 0.8429, 0.9405, 0.8364, 0.947, 0.8429, 0.9405, 0.8456, 0.947, 0.8364, 0.947, 0.8456, 0.947, 0.8429, 0.9535, 0.8364, 0.947, 0.8429, 0.9535, 0.8364, 0.9562, 0.8272, 0.9562, 0.8299, 0.9535, 0.8364, 0.9562, 0.8364, 0.9562, 0.8364, 0.96, 0.8272, 0.9562, 0.8234, 0.947, 0.8272, 0.947, 0.8299, 0.9535, 0.8299, 0.9535, 0.8272, 0.9562, 0.8234, 0.947, 0.8272, 0.9378, 0.8299, 0.9405, 0.8272, 0.947, 0.8272, 0.947, 0.8234, 0.947, 0.8272, 0.9378, 0.8364, 0.9339, 0.8364, 0.9378, 0.8299, 0.9405, 0.8299, 0.9405, 0.8272, 0.9378, 0.8364, 0.9339, 0.8456, 0.9378, 0.8429, 0.9405, 0.8364, 0.9378, 0.8364, 0.9378, 0.8364, 0.9339, 0.8456, 0.9378, 0.8495, 0.947, 0.8456, 0.947, 0.8429, 0.9405, 0.8429, 0.9405, 0.8456, 0.9378, 0.8495, 0.947, 0.8456, 0.9562, 0.8429, 0.9535, 0.8456, 0.947, 0.8456, 0.947, 0.8495, 0.947, 0.8456, 0.9562, 0.8364, 0.96, 0.8364, 0.9562, 0.8429, 0.9535, 0.8429, 0.9535, 0.8456, 0.9562, 0.8364, 0.96, 0.6147, 0.5065, 0.6147, 0.5133, 0.6853, 0.5133, 0.6853, 0.5133, 0.6853, 0.5065, 0.6147, 0.5065, 0.6147, 0.5133, 0.6147, 0.5206, 0.6853, 0.5206, 0.6853, 0.5206, 0.6853, 0.5133, 0.6147, 0.5133, 0.6147, 0.5206, 0.6147, 0.5133, 0.6853, 0.5133, 0.6853, 0.5133, 0.6853, 0.5206, 0.6147, 0.5206, 0.6147, 0.5133, 0.6147, 0.5065, 0.6853, 0.5065, 0.6853, 0.5065, 0.6853, 0.5133, 0.6147, 0.5133, 0.6147, 0.5065, 0.6147, 0.4997, 0.6853, 0.4997, 0.6853, 0.4997, 0.6853, 0.5065, 0.6147, 0.5065, 0.6147, 0.4997, 0.6147, 0.4927, 0.6853, 0.4927, 0.6853, 0.4927, 0.6853, 0.4997, 0.6147, 0.4997, 0.6147, 0.4927, 0.6147, 0.4997, 0.6853, 0.4997, 0.6853, 0.4997, 0.6853, 0.4927, 0.6147, 0.4927, 0.6147, 0.4997, 0.6147, 0.5065, 0.6853, 0.5065, 0.6853, 0.5065, 0.6853, 0.4997, 0.6147, 0.4997, 0.7017, 0.7611, 0.7088, 0.7782, 0.7017, 0.7952, 0.7017, 0.7952, 0.6847, 0.8023, 0.6676, 0.7952, 0.6676, 0.7952, 0.6606, 0.7782, 0.6676, 0.7611, 0.7017, 0.7952, 0.6676, 0.7952, 0.6676, 0.7611, 0.7017, 0.7611, 0.7017, 0.7952, 0.6676, 0.7611, 0.6847, 0.7541, 0.7017, 0.7611, 0.6676, 0.7611, 0.1062, 0.9443, 0.1062, 0.9875, 0.01436, 0.9875, 0.01436, 0.9875, 0.01436, 0.9443, 0.1062, 0.9443, 0.1062, 0.9443, 0.1062, 0.9875, 0.01436, 0.9875, 0.01436, 0.9875, 0.01436, 0.9443, 0.1062, 0.9443, 0.1062, 0.9443, 0.1062, 0.9875, 0.01436, 0.9875, 0.01436, 0.9875, 0.01436, 0.9443, 0.1062, 0.9443, 0.1062, 0.9443, 0.1062, 0.9875, 0.01436, 0.9875, 0.01436, 0.9875, 0.01436, 0.9443, 0.1062, 0.9443, 0.01436, 0.9875, 0.01436, 0.9443, 0.1062, 0.9443, 0.1062, 0.9443, 0.1062, 0.9875, 0.01436, 0.9875, 0.01436, 0.9875, 0.01436, 0.9443, 0.1062, 0.9443, 0.1062, 0.9443, 0.1062, 0.9875, 0.01436, 0.9875, 0.01436, 0.9875, 0.01436, 0.9443, 0.1062, 0.9443, 0.1062, 0.9443, 0.1062, 0.9875, 0.01436, 0.9875, 0.01436, 0.9875, 0.01436, 0.9443, 0.1062, 0.9443, 0.1062, 0.9443, 0.1062, 0.9875, 0.01436, 0.9875, 0.5945, 0.5092, 0.6093, 0.4734, 0.5945, 0.4377, 0.5945, 0.4377, 0.5588, 0.4229, 0.5231, 0.4377, 0.5945, 0.5092, 0.5945, 0.4377, 0.5231, 0.4377, 0.5231, 0.4377, 0.5083, 0.4734, 0.5231, 0.5092, 0.5945, 0.5092, 0.5231, 0.4377, 0.5231, 0.5092, 0.5588, 0.524, 0.5945, 0.5092, 0.5231, 0.5092, 0.6367, 0.4638, 0.6371, 0.3588, 0.6484, 0.3586, 0.6484, 0.3586, 0.648, 0.4637, 0.6367, 0.4638, 0.648, 0.4637, 0.6484, 0.3586, 0.663, 0.3589, 0.663, 0.3589, 0.6626, 0.4639, 0.648, 0.4637, 0.6626, 0.4639, 0.663, 0.3589, 0.6723, 0.3594, 0.6723, 0.3594, 0.6719, 0.4644, 0.6626, 0.4639, 0.6719, 0.4644, 0.6723, 0.3594, 0.6709, 0.3598, 0.6709, 0.3598, 0.6706, 0.4648, 0.6719, 0.4644, 0.6706, 0.4648, 0.6709, 0.3598, 0.6596, 0.36, 0.6596, 0.36, 0.6593, 0.465, 0.6706, 0.4648, 0.6593, 0.465, 0.6596, 0.36, 0.6451, 0.3598, 0.6451, 0.3598, 0.6447, 0.4648, 0.6593, 0.465, 0.6447, 0.4648, 0.6451, 0.3598, 0.6357, 0.3593, 0.6357, 0.3593, 0.6354, 0.4643, 0.6447, 0.4648, 0.6354, 0.4643, 0.6357, 0.3593, 0.6371, 0.3588, 0.6371, 0.3588, 0.6367, 0.4638, 0.6354, 0.4643, 0.6367, 0.4638, 0.648, 0.4637, 0.6626, 0.4639, 0.6626, 0.4639, 0.6719, 0.4644, 0.6706, 0.4648, 0.6367, 0.4638, 0.6626, 0.4639, 0.6706, 0.4648, 0.6706, 0.4648, 0.6593, 0.465, 0.6447, 0.4648, 0.6367, 0.4638, 0.6706, 0.4648, 0.6447, 0.4648, 0.6354, 0.4643, 0.6367, 0.4638, 0.6447, 0.4648, 0.6357, 0.3593, 0.6451, 0.3598, 0.6596, 0.36, 0.6596, 0.36, 0.6709, 0.3598, 0.6723, 0.3594, 0.6357, 0.3593, 0.6596, 0.36, 0.6723, 0.3594, 0.6723, 0.3594, 0.663, 0.3589, 0.6484, 0.3586, 0.6357, 0.3593, 0.6723, 0.3594, 0.6484, 0.3586, 0.6371, 0.3588, 0.6357, 0.3593, 0.6484, 0.3586, 0.1062, 0.9443, 0.01436, 0.9443, 0.01436, 0.9875, 0.01436, 0.9875, 0.1062, 0.9875, 0.1062, 0.9443, 0.1062, 0.9443, 0.01436, 0.9443, 0.01436, 0.9875, 0.01436, 0.9875, 0.1062, 0.9875, 0.1062, 0.9443, 0.1062, 0.9443, 0.01436, 0.9443, 0.01436, 0.9875, 0.01436, 0.9875, 0.1062, 0.9875, 0.1062, 0.9443, 0.1062, 0.9443, 0.01436, 0.9443, 0.01436, 0.9875, 0.01436, 0.9875, 0.1062, 0.9875, 0.1062, 0.9443, 0.01436, 0.9875, 0.1062, 0.9875, 0.1062, 0.9443, 0.1062, 0.9443, 0.01436, 0.9443, 0.01436, 0.9875, 0.01436, 0.9875, 0.1062, 0.9875, 0.1062, 0.9443, 0.1062, 0.9443, 0.01436, 0.9443, 0.01436, 0.9875, 0.01436, 0.9875, 0.1062, 0.9875, 0.1062, 0.9443, 0.1062, 0.9443, 0.01436, 0.9443, 0.01436, 0.9875, 0.01436, 0.9875, 0.1062, 0.9875, 0.1062, 0.9443, 0.1062, 0.9443, 0.01436, 0.9443, 0.01436, 0.9875, 0.5231, 0.5092, 0.5083, 0.4734, 0.5231, 0.4377, 0.5231, 0.4377, 0.5588, 0.4229, 0.5945, 0.4377, 0.5945, 0.4377, 0.6093, 0.4734, 0.5945, 0.5092, 0.5231, 0.4377, 0.5945, 0.4377, 0.5945, 0.5092, 0.5231, 0.5092, 0.5231, 0.4377, 0.5945, 0.5092, 0.5588, 0.524, 0.5231, 0.5092, 0.5945, 0.5092, 0.6367, 0.4638, 0.648, 0.4637, 0.6484, 0.3586, 0.6484, 0.3586, 0.6371, 0.3588, 0.6367, 0.4638, 0.648, 0.4637, 0.6626, 0.4639, 0.663, 0.3589, 0.663, 0.3589, 0.6484, 0.3586, 0.648, 0.4637, 0.6626, 0.4639, 0.6719, 0.4644, 0.6723, 0.3594, 0.6723, 0.3594, 0.663, 0.3589, 0.6626, 0.4639, 0.6719, 0.4644, 0.6706, 0.4648, 0.6709, 0.3598, 0.6709, 0.3598, 0.6723, 0.3594, 0.6719, 0.4644, 0.6706, 0.4648, 0.6593, 0.465, 0.6596, 0.36, 0.6596, 0.36, 0.6709, 0.3598, 0.6706, 0.4648, 0.6593, 0.465, 0.6447, 0.4648, 0.6451, 0.3598, 0.6451, 0.3598, 0.6596, 0.36, 0.6593, 0.465, 0.6447, 0.4648, 0.6354, 0.4643, 0.6357, 0.3593, 0.6357, 0.3593, 0.6451, 0.3598, 0.6447, 0.4648, 0.6354, 0.4643, 0.6367, 0.4638, 0.6371, 0.3588, 0.6371, 0.3588, 0.6357, 0.3593, 0.6354, 0.4643, 0.6447, 0.4648, 0.6593, 0.465, 0.6706, 0.4648, 0.6706, 0.4648, 0.6719, 0.4644, 0.6626, 0.4639, 0.6626, 0.4639, 0.648, 0.4637, 0.6367, 0.4638, 0.6706, 0.4648, 0.6626, 0.4639, 0.6367, 0.4638, 0.6447, 0.4648, 0.6706, 0.4648, 0.6367, 0.4638, 0.6354, 0.4643, 0.6447, 0.4648, 0.6367, 0.4638, 0.6484, 0.3586, 0.663, 0.3589, 0.6723, 0.3594, 0.6723, 0.3594, 0.6709, 0.3598, 0.6596, 0.36, 0.6596, 0.36, 0.6451, 0.3598, 0.6357, 0.3593, 0.6723, 0.3594, 0.6596, 0.36, 0.6357, 0.3593, 0.6484, 0.3586, 0.6723, 0.3594, 0.6357, 0.3593, 0.6371, 0.3588, 0.6484, 0.3586, 0.6357, 0.3593, 0.2001, 0.3802, 0.2005, 0.4921, 0.1681, 0.4921, 0.1681, 0.4921, 0.1678, 0.3802, 0.2001, 0.3802, 0.1678, 0.3802, 0.1681, 0.4921, 0.08269, 0.4767, 0.08269, 0.4767, 0.08269, 0.3975, 0.1678, 0.3802, 0.2713, 0.3728, 0.2713, 0.4995, 0.2005, 0.4921, 0.2005, 0.4921, 0.2001, 0.3802, 0.2713, 0.3728, 0.7345, 0.8024, 0.7345, 0.7178, 0.7125, 0.7178, 0.7125, 0.7178, 0.7125, 0.743, 0.7345, 0.8024, 0.7345, 0.7178, 0.7345, 0.6404, 0.7125, 0.6468, 0.7125, 0.6468, 0.7125, 0.7178, 0.7345, 0.7178, 0.7345, 0.6394, 0.7345, 0.569, 0.7123, 0.5732, 0.7123, 0.5732, 0.7123, 0.6352, 0.7345, 0.6394, 0.7345, 0.6404, 0.7345, 0.7178, 0.7125, 0.7178, 0.7125, 0.7178, 0.7125, 0.6468, 0.7345, 0.6404, 0.7345, 0.7178, 0.7345, 0.8024, 0.7125, 0.743, 0.7125, 0.743, 0.7125, 0.7178, 0.7345, 0.7178, 0.008934, 0.09522, 0.009487, 0.13, 0.0316, 0.162, 0.0316, 0.162, 0.1142, 0.1837, 0.7807, 0.2111, 0.7807, 0.2111, 0.9238, 0.2204, 0.9605, 0.2152, 0.0316, 0.162, 0.7807, 0.2111, 0.9605, 0.2152, 0.9605, 0.2152, 0.9868, 0.1871, 0.9897, 0.1502, 0.9897, 0.1502, 0.9743, 0.116, 0.9034, 0.05777, 0.9605, 0.2152, 0.9897, 0.1502, 0.9034, 0.05777, 0.0316, 0.162, 0.9605, 0.2152, 0.9034, 0.05777, 0.9034, 0.05777, 0.8261, 0.02667, 0.1577, 0.02668, 0.0316, 0.162, 0.9034, 0.05777, 0.1577, 0.02668, 0.008934, 0.09522, 0.0316, 0.162, 0.1577, 0.02668, 0.008934, 0.09522, 0.1577, 0.02668, 0.0365, 0.06145, 0.1577, 0.02668, 0.0365, 0.06145, 0.008934, 0.09522, 0.008934, 0.09522, 0.009487, 0.13, 0.0316, 0.162, 0.0316, 0.162, 0.1142, 0.1837, 0.7807, 0.2111, 0.7807, 0.2111, 0.9238, 0.2204, 0.9605, 0.2152, 0.0316, 0.162, 0.7807, 0.2111, 0.9605, 0.2152, 0.9605, 0.2152, 0.9868, 0.1871, 0.9897, 0.1502, 0.9897, 0.1502, 0.9743, 0.116, 0.9034, 0.05777, 0.9605, 0.2152, 0.9897, 0.1502, 0.9034, 0.05777, 0.0316, 0.162, 0.9605, 0.2152, 0.9034, 0.05777, 0.008934, 0.09522, 0.0316, 0.162, 0.9034, 0.05777, 0.1577, 0.02668, 0.008934, 0.09522, 0.9034, 0.05777, 0.1577, 0.02668, 0.9034, 0.05777, 0.8261, 0.02667, 0.008934, 0.09522, 0.0365, 0.06145, 0.1577, 0.02668, 0.1577, 0.02668, 0.8261, 0.02667, 0.9034, 0.05777, 0.9034, 0.05777, 0.9743, 0.116, 0.9897, 0.1502, 0.9897, 0.1502, 0.9868, 0.1871, 0.9605, 0.2152, 0.9034, 0.05777, 0.9897, 0.1502, 0.9605, 0.2152, 0.9605, 0.2152, 0.9238, 0.2204, 0.7807, 0.2111, 0.7807, 0.2111, 0.1142, 0.1837, 0.0316, 0.162, 0.9605, 0.2152, 0.7807, 0.2111, 0.0316, 0.162, 0.9034, 0.05777, 0.9605, 0.2152, 0.0316, 0.162, 0.1577, 0.02668, 0.9034, 0.05777, 0.0316, 0.162, 0.008934, 0.09522, 0.1577, 0.02668, 0.0316, 0.162, 0.008934, 0.09522, 0.0316, 0.162, 0.009487, 0.13, 0.1577, 0.02668, 0.8261, 0.02667, 0.9034, 0.05777, 0.9034, 0.05777, 0.9743, 0.116, 0.9897, 0.1502, 0.9897, 0.1502, 0.9868, 0.1871, 0.9605, 0.2152, 0.9034, 0.05777, 0.9897, 0.1502, 0.9605, 0.2152, 0.9605, 0.2152, 0.9238, 0.2204, 0.7807, 0.2111, 0.7807, 0.2111, 0.1142, 0.1837, 0.0316, 0.162, 0.9605, 0.2152, 0.7807, 0.2111, 0.0316, 0.162, 0.9034, 0.05777, 0.9605, 0.2152, 0.0316, 0.162, 0.0316, 0.162, 0.009487, 0.13, 0.008934, 0.09522, 0.9034, 0.05777, 0.0316, 0.162, 0.008934, 0.09522, 0.1577, 0.02668, 0.9034, 0.05777, 0.008934, 0.09522, 0.1577, 0.02668, 0.008934, 0.09522, 0.0365, 0.06145, 0.9908, 0.7093, 0.9062, 0.7093, 0.9062, 0.8544, 0.9062, 0.8544, 0.9908, 0.8544, 0.9908, 0.7093, 0.9908, 0.5967, 0.9062, 0.5967, 0.9062, 0.694, 0.9062, 0.694, 0.9908, 0.694, 0.9908, 0.5967, 0.9908, 0.694, 0.9062, 0.694, 0.9062, 0.798, 0.9062, 0.798, 0.9908, 0.798, 0.9908, 0.694, 0.9908, 0.798, 0.9062, 0.798, 0.9062, 0.8405, 0.9062, 0.8405, 0.9908, 0.8405, 0.9908, 0.798, 0.9908, 0.8405, 0.9062, 0.8405, 0.9062, 0.8825, 0.9062, 0.8825, 0.9908, 0.8825, 0.9908, 0.8405, 0.9908, 0.8825, 0.9062, 0.8825, 0.9062, 0.9261, 0.9062, 0.9261, 0.9908, 0.9261, 0.9908, 0.8825, 0.9908, 0.9261, 0.9062, 0.9261, 0.9062, 0.9681, 0.9062, 0.9681, 0.9908, 0.9681, 0.9908, 0.9261, 0.9908, 0.7195, 0.9062, 0.7195, 0.9062, 0.8821, 0.9062, 0.8821, 0.9908, 0.8821, 0.9908, 0.7195, 0.991, 0.2341, 0.9063, 0.2341, 0.9063, 0.9902, 0.9063, 0.9902, 0.9909, 0.9902, 0.991, 0.2341, 0.9908, 0.4795, 0.9062, 0.4795, 0.9062, 0.5764, 0.9062, 0.5764, 0.9908, 0.5764, 0.9908, 0.4795, 0.9908, 0.5764, 0.9062, 0.5764, 0.9062, 0.6204, 0.9062, 0.6204, 0.9908, 0.6204, 0.9908, 0.5764, 0.9908, 0.6204, 0.9062, 0.6204, 0.9062, 0.6599, 0.9062, 0.6599, 0.9908, 0.6599, 0.9908, 0.6204, 0.9908, 0.6599, 0.9062, 0.6599, 0.9062, 0.7093, 0.9062, 0.7093, 0.9908, 0.7093, 0.9908, 0.6599, 0.9908, 0.7093, 0.9908, 0.8544, 0.9062, 0.8544, 0.9062, 0.8544, 0.9062, 0.7093, 0.9908, 0.7093, 0.9908, 0.5967, 0.9908, 0.694, 0.9062, 0.694, 0.9062, 0.694, 0.9062, 0.5967, 0.9908, 0.5967, 0.9908, 0.694, 0.9908, 0.798, 0.9062, 0.798, 0.9062, 0.798, 0.9062, 0.694, 0.9908, 0.694, 0.9908, 0.798, 0.9908, 0.8405, 0.9062, 0.8405, 0.9062, 0.8405, 0.9062, 0.798, 0.9908, 0.798, 0.9908, 0.8405, 0.9908, 0.8825, 0.9062, 0.8825, 0.9062, 0.8825, 0.9062, 0.8405, 0.9908, 0.8405, 0.9908, 0.8825, 0.9908, 0.9261, 0.9062, 0.9261, 0.9062, 0.9261, 0.9062, 0.8825, 0.9908, 0.8825, 0.9908, 0.9261, 0.9908, 0.9681, 0.9062, 0.9681, 0.9062, 0.9681, 0.9062, 0.9261, 0.9908, 0.9261, 0.9908, 0.7195, 0.9908, 0.8821, 0.9062, 0.8821, 0.9062, 0.8821, 0.9062, 0.7195, 0.9908, 0.7195, 0.991, 0.2341, 0.9909, 0.9902, 0.9063, 0.9902, 0.9063, 0.9902, 0.9063, 0.2341, 0.991, 0.2341, 0.9908, 0.4795, 0.9908, 0.5764, 0.9062, 0.5764, 0.9062, 0.5764, 0.9062, 0.4795, 0.9908, 0.4795, 0.9908, 0.5764, 0.9908, 0.6204, 0.9062, 0.6204, 0.9062, 0.6204, 0.9062, 0.5764, 0.9908, 0.5764, 0.9908, 0.6204, 0.9908, 0.6599, 0.9062, 0.6599, 0.9062, 0.6599, 0.9062, 0.6204, 0.9908, 0.6204, 0.9908, 0.6599, 0.9908, 0.7093, 0.9062, 0.7093, 0.9062, 0.7093, 0.9062, 0.6599, 0.9908, 0.6599, 0.9908, 0.7093, 0.9908, 0.8544, 0.9062, 0.8544, 0.9062, 0.8544, 0.9062, 0.7093, 0.9908, 0.7093, 0.9908, 0.2328, 0.9908, 0.9904, 0.9062, 0.9904, 0.9062, 0.9904, 0.9062, 0.2328, 0.9908, 0.2328, 0.9908, 0.5967, 0.9908, 0.694, 0.9062, 0.694, 0.9062, 0.694, 0.9062, 0.5967, 0.9908, 0.5967, 0.9908, 0.694, 0.9908, 0.798, 0.9062, 0.798, 0.9062, 0.798, 0.9062, 0.694, 0.9908, 0.694, 0.9908, 0.798, 0.9908, 0.8405, 0.9062, 0.8405, 0.9062, 0.8405, 0.9062, 0.798, 0.9908, 0.798, 0.9908, 0.8405, 0.9908, 0.8825, 0.9062, 0.8825, 0.9062, 0.8825, 0.9062, 0.8405, 0.9908, 0.8405, 0.9908, 0.8825, 0.9908, 0.9261, 0.9062, 0.9261, 0.9062, 0.9261, 0.9062, 0.8825, 0.9908, 0.8825, 0.9908, 0.9261, 0.9908, 0.9681, 0.9062, 0.9681, 0.9062, 0.9681, 0.9062, 0.9261, 0.9908, 0.9261, 0.9908, 0.7195, 0.9908, 0.8821, 0.9062, 0.8821, 0.9062, 0.8821, 0.9062, 0.7195, 0.9908, 0.7195, 0.9908, 0.4795, 0.9908, 0.5764, 0.9062, 0.5764, 0.9062, 0.5764, 0.9062, 0.4795, 0.9908, 0.4795, 0.9908, 0.5764, 0.9908, 0.6204, 0.9062, 0.6204, 0.9062, 0.6204, 0.9062, 0.5764, 0.9908, 0.5764, 0.9908, 0.6204, 0.9908, 0.6599, 0.9062, 0.6599, 0.9062, 0.6599, 0.9062, 0.6204, 0.9908, 0.6204, 0.9908, 0.6599, 0.9908, 0.7093, 0.9062, 0.7093, 0.9062, 0.7093, 0.9062, 0.6599, 0.9908, 0.6599, 0.9908, 0.7093, 0.9062, 0.7093, 0.9062, 0.8544, 0.9062, 0.8544, 0.9908, 0.8544, 0.9908, 0.7093, 0.9908, 0.2328, 0.9062, 0.2328, 0.9062, 0.9904, 0.9062, 0.9904, 0.9908, 0.9904, 0.9908, 0.2328, 0.9908, 0.5967, 0.9062, 0.5967, 0.9062, 0.694, 0.9062, 0.694, 0.9908, 0.694, 0.9908, 0.5967, 0.9908, 0.694, 0.9062, 0.694, 0.9062, 0.798, 0.9062, 0.798, 0.9908, 0.798, 0.9908, 0.694, 0.9908, 0.798, 0.9062, 0.798, 0.9062, 0.8405, 0.9062, 0.8405, 0.9908, 0.8405, 0.9908, 0.798, 0.9908, 0.8405, 0.9062, 0.8405, 0.9062, 0.8825, 0.9062, 0.8825, 0.9908, 0.8825, 0.9908, 0.8405, 0.9908, 0.8825, 0.9062, 0.8825, 0.9062, 0.9261, 0.9062, 0.9261, 0.9908, 0.9261, 0.9908, 0.8825, 0.9908, 0.9261, 0.9062, 0.9261, 0.9062, 0.9681, 0.9062, 0.9681, 0.9908, 0.9681, 0.9908, 0.9261, 0.9908, 0.4795, 0.9062, 0.4795, 0.9062, 0.5764, 0.9062, 0.5764, 0.9908, 0.5764, 0.9908, 0.4795, 0.9908, 0.5764, 0.9062, 0.5764, 0.9062, 0.6204, 0.9062, 0.6204, 0.9908, 0.6204, 0.9908, 0.5764, 0.9908, 0.6204, 0.9062, 0.6204, 0.9062, 0.6599, 0.9062, 0.6599, 0.9908, 0.6599, 0.9908, 0.6204, 0.9908, 0.6599, 0.9062, 0.6599, 0.9062, 0.7093, 0.9062, 0.7093, 0.9908, 0.7093, 0.9908, 0.6599])
me_tank.materials.append(mat_default)
me_tank.use_remesh_preserve_volume = False
me_tank.use_remesh_preserve_attributes = False
me_tank.use_mirror_vertex_groups = False
me_tank.update()
arm_scene_root = bpy.data.armatures.new('Scene Root')  # bones are not reproduced

# ---- objects
ob_scene_root = bpy.data.objects.new('Scene Root', arm_scene_root)
ob_tank = bpy.data.objects.new('Tank', me_tank)

# ---- transforms, parenting, visibility, modifiers, constraints
ob_scene_root.location = (-1.007, 0.0, 0.0)
ob_scene_root.lock_rotations_4d = False
ob_scene_root.empty_display_type = 'ARROWS'
ob_scene_root.lineart.crease_threshold = 0.0
ob_tank.parent = ob_scene_root
ob_tank.location = (0.0, 0.0002202, 1.276)
ob_tank.rotation_euler = (0.0, -0.0, -3.142)
ob_tank.lock_rotations_4d = False
ob_tank.empty_display_type = 'ARROWS'
ob_tank.lineart.crease_threshold = 0.0
_vg = ob_tank.vertex_groups.new(name='tank_bone_reach')
_vg.add([222, 223, 224, 225, 226, 227, 228, 229, 230, 231, 232, 233, 234, 235, 236, 237, 238, 239, 240, 241, 242, 243, 244, 245], 1.0, 'REPLACE')
_vg = ob_tank.vertex_groups.new(name='tank_bone_turret')
_vg.add([168, 169, 170, 171, 172, 173, 174, 175, 176, 177, 178, 179, 180, 181, 182, 183, 184, 185, 186, 187, 188, 189, 190, 191, 192, 193, 194, 195, 196, 197, 435, 436, 437, 438, 439, 440, 441, 442, 443, 444, 445, 446, 447, 448, 449, 450, 451, 452, 453, 454, 455, 456, 457, 458, 459, 460], 1.0, 'REPLACE')
_vg = ob_tank.vertex_groups.new(name='tank_bone_body')
_vg.add([0, 1, 2, 3, 4, 5, 6, 7, 8, 9, 10, 11, 12, 13, 14, 15, 16, 17, 18, 19, 20, 21, 22, 23, 24, 25, 26, 27, 28, 29, 30, 31, 32, 33, 34, 35, 36, 37, 38, 39, 40, 41, 42, 43, 44, 45, 46, 47, 48, 49, 50, 51, 52, 53, 54, 55, 56, 57, 58, 59, 60, 61, 62, 63, 64, 65, 66, 67, 68, 69, 70, 71, 72, 73, 74, 75, 76, 77, 78, 79, 80, 81, 82, 83, 84, 85, 86, 87, 88, 89, 90, 91, 92, 93, 94, 95, 96, 97, 98, 99, 100, 101, 102, 103, 104, 105, 106, 107, 108, 109, 110, 111, 112, 113, 114, 115, 116, 117, 118, 119, 120, 121, 122, 123, 124, 125, 126, 127, 128, 129, 130, 131, 132, 133, 134, 135, 136, 137, 138, 139, 140, 141, 142, 143, 144, 145, 146, 147, 148, 149, 150, 151, 152, 153, 154, 155, 156, 157, 158, 159, 160, 161, 162, 163, 164, 165, 166, 167, 282, 283, 284, 285, 286, 287, 288, 289, 290, 291, 292, 293, 294, 295, 296, 297, 298, 299, 300, 301, 302, 303, 304, 305, 306, 307, 308, 309, 310, 311, 312, 313, 314, 315, 316, 317, 318, 319, 320, 321, 322, 323, 324, 325, 326, 327, 328, 329, 330, 331, 332, 333, 334, 335, 336, 337, 338, 339, 340, 341, 342, 343, 344, 345, 346, 347, 348, 349, 350, 351, 352, 353, 354, 355, 356, 357, 358, 359, 360, 361, 362, 363, 364, 365, 366, 367, 368, 369, 370, 371, 372, 373, 374, 375, 376, 377, 378, 379, 380, 381, 382, 383, 384, 385, 386, 387, 388, 389, 390, 391, 392, 393, 394, 395, 396, 397, 398, 399, 400, 401, 402, 403, 404, 405, 406, 407, 408, 409, 410, 411, 412, 413, 414, 415, 416, 417, 418, 419, 420, 421, 422, 423, 424, 425, 426, 427, 428, 429, 430, 431, 432, 433, 434, 461, 462, 463, 464, 465, 466, 467, 468, 469, 470, 471, 472, 473, 474, 475, 476, 477, 478, 479, 480, 481, 482, 483, 484, 485, 486, 487, 488, 489, 490, 491, 492, 493, 494, 495, 496, 497, 498, 499, 500, 501, 502, 503, 504, 505, 506, 507, 508, 509, 510, 511, 512, 513, 514, 515, 516, 517, 518, 519, 520, 521, 522, 523, 524, 525, 526, 527, 528, 529, 530, 531, 532, 533, 534, 535, 536, 537, 538, 539, 540, 541, 542, 543, 544, 545, 546, 547, 548, 549, 550, 551, 552, 553, 554, 555, 556, 557, 558, 559, 560, 561, 562, 563, 564, 565, 566, 567, 568, 569, 570, 571, 572, 573, 574, 575, 576, 577, 578, 579, 580, 581, 582, 583, 584, 585, 586, 587, 588, 589, 590, 591, 592, 593, 594, 595, 596, 597, 598, 599, 600, 601, 602, 603, 604, 605, 606, 607, 608, 609, 610, 611, 612, 613, 614, 615, 616, 617, 618, 619, 620, 621, 622, 623, 624, 625, 626], 1.0, 'REPLACE')
_vg = ob_tank.vertex_groups.new(name='tank_bone_gun')
_vg.add([198, 199, 200, 201, 202, 203, 204, 205, 206, 207, 208, 209, 210, 211, 212, 213, 214, 215, 216, 217, 218, 219, 220, 221, 246, 247, 248, 249, 250, 251, 252, 253, 254, 255, 256, 257, 258, 259, 260, 261, 262, 263, 264, 265, 266, 267, 268, 269, 270, 271, 272, 273, 274, 275, 276, 277, 278, 279, 280, 281], 1.0, 'REPLACE')
_m = ob_tank.modifiers.new('Armature', 'ARMATURE')
_m.object = ob_scene_root

# ---- collection membership
col_collection_1.objects.link(ob_scene_root)
col_collection_1.objects.link(ob_tank)

# ---- scene / render settings (as saved in the file)
scene.frame_start = 1; scene.frame_end = 250; scene.frame_set(1)
scene.render.engine = 'BLENDER_EEVEE_NEXT'
scene.render.image_settings.file_format = 'JPEG'
scene.render.image_settings.color_mode = 'RGB'
scene.render.image_settings.compression = 90
scene.render.resolution_x = 800
scene.render.resolution_y = 600
scene.render.pixel_aspect_x = 100.0
scene.render.pixel_aspect_y = 100.0
scene.render.fps = 25
scene.render.dither_intensity = 0.0
scene.render.use_compositing = False
scene.render.use_sequencer = False
scene.render.bake_margin = 2
scene.render.bake_bias = 0.0
scene.render.use_stamp_time = False
scene.render.use_stamp_date = False
scene.render.use_stamp_frame = False
scene.render.use_stamp_camera = False
scene.render.use_stamp_scene = False
scene.render.use_stamp_filename = False
scene.render.use_stamp_render_time = False
scene.render.stamp_font_size = 0
scene.cycles.use_denoising = False
scene.cycles.samples = 10
scene.cycles.sampling_pattern = 'TABULATED_SOBOL'
scene.cycles.light_sampling_threshold = 0.0
scene.cycles.use_adaptive_sampling = False
scene.cycles.use_light_tree = False
scene.cycles.blur_glossy = 0.0
scene.cycles.volume_bounces = 1
scene.cycles.pixel_filter_type = 'GAUSSIAN'
scene.cycles.sample_clamp_indirect = 0.0
scene.view_settings.view_transform = 'Raw'
bpy.context.view_layer.update()

# ---- added for rendering (the .blend has no active camera): camera
cam_auto = bpy.data.cameras.new('AutoCamera')
cam_auto.lens = 50.0
cam_auto.sensor_width = 36.0
cam_auto.clip_end = 4254.94
ob_auto_camera = bpy.data.objects.new('AutoCamera', cam_auto)
scene.collection.objects.link(ob_auto_camera)
ob_auto_camera.location = (243.302, -297.873, 243.377)
ob_auto_camera.rotation_euler = (1.09748, -7.21219e-08, 0.694738)
scene.camera = ob_auto_camera
bpy.context.view_layer.update()
